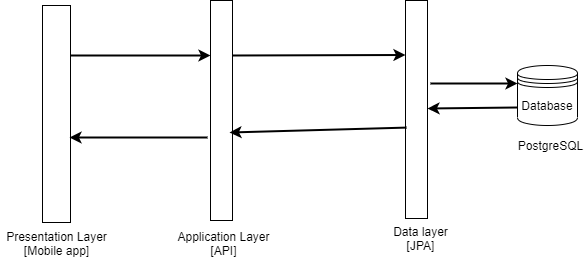

The diagram above was exported from draw.io. Its source (the exported page's mxGraphModel, read from the mxfile embedded in the PNG):
<mxGraphModel dx="868" dy="520" grid="0" gridSize="10" guides="1" tooltips="1" connect="1" arrows="1" fold="1" page="1" pageScale="1" pageWidth="850" pageHeight="1100" math="0" shadow="0">
  <root>
    <mxCell id="0" />
    <mxCell id="1" parent="0" />
    <mxCell id="lD5L9LYNnoO85i4ZEsU_-2" value="" style="rounded=0;whiteSpace=wrap;html=1;" vertex="1" parent="1">
      <mxGeometry x="196" y="113" width="28" height="217" as="geometry" />
    </mxCell>
    <mxCell id="lD5L9LYNnoO85i4ZEsU_-3" value="Presentation Layer&lt;br&gt;[Mobile app]" style="text;html=1;align=center;verticalAlign=middle;resizable=0;points=[];autosize=1;" vertex="1" parent="1">
      <mxGeometry x="154.5" y="335" width="111" height="32" as="geometry" />
    </mxCell>
    <mxCell id="lD5L9LYNnoO85i4ZEsU_-4" value="" style="rounded=0;whiteSpace=wrap;html=1;" vertex="1" parent="1">
      <mxGeometry x="364" y="108" width="22" height="220" as="geometry" />
    </mxCell>
    <mxCell id="lD5L9LYNnoO85i4ZEsU_-5" value="Application Layer&lt;br&gt;[API]" style="text;html=1;align=center;verticalAlign=middle;resizable=0;points=[];autosize=1;" vertex="1" parent="1">
      <mxGeometry x="326" y="335" width="102" height="32" as="geometry" />
    </mxCell>
    <mxCell id="lD5L9LYNnoO85i4ZEsU_-6" value="" style="rounded=0;whiteSpace=wrap;html=1;" vertex="1" parent="1">
      <mxGeometry x="559" y="108" width="22" height="218" as="geometry" />
    </mxCell>
    <mxCell id="lD5L9LYNnoO85i4ZEsU_-7" value="Data layer&lt;br&gt;[JPA]" style="text;html=1;align=center;verticalAlign=middle;resizable=0;points=[];autosize=1;" vertex="1" parent="1">
      <mxGeometry x="541" y="330" width="65" height="32" as="geometry" />
    </mxCell>
    <mxCell id="lD5L9LYNnoO85i4ZEsU_-8" value="" style="endArrow=classic;html=1;exitX=1;exitY=0.25;exitDx=0;exitDy=0;entryX=0;entryY=0.25;entryDx=0;entryDy=0;strokeWidth=2;" edge="1" parent="1" source="lD5L9LYNnoO85i4ZEsU_-4" target="lD5L9LYNnoO85i4ZEsU_-6">
      <mxGeometry width="50" height="50" relative="1" as="geometry">
        <mxPoint x="399" y="273" as="sourcePoint" />
        <mxPoint x="449" y="223" as="targetPoint" />
      </mxGeometry>
    </mxCell>
    <mxCell id="lD5L9LYNnoO85i4ZEsU_-9" value="" style="endArrow=classic;html=1;strokeWidth=2;entryX=0;entryY=0.25;entryDx=0;entryDy=0;" edge="1" parent="1" target="lD5L9LYNnoO85i4ZEsU_-4">
      <mxGeometry width="50" height="50" relative="1" as="geometry">
        <mxPoint x="224" y="163" as="sourcePoint" />
        <mxPoint x="449" y="223" as="targetPoint" />
      </mxGeometry>
    </mxCell>
    <mxCell id="lD5L9LYNnoO85i4ZEsU_-10" value="" style="endArrow=classic;html=1;strokeWidth=2;exitX=0.045;exitY=0.583;exitDx=0;exitDy=0;exitPerimeter=0;" edge="1" parent="1" source="lD5L9LYNnoO85i4ZEsU_-6">
      <mxGeometry width="50" height="50" relative="1" as="geometry">
        <mxPoint x="399" y="273" as="sourcePoint" />
        <mxPoint x="383" y="240" as="targetPoint" />
      </mxGeometry>
    </mxCell>
    <mxCell id="lD5L9LYNnoO85i4ZEsU_-11" value="" style="endArrow=classic;html=1;strokeWidth=2;" edge="1" parent="1">
      <mxGeometry width="50" height="50" relative="1" as="geometry">
        <mxPoint x="361" y="245" as="sourcePoint" />
        <mxPoint x="223" y="245" as="targetPoint" />
      </mxGeometry>
    </mxCell>
    <mxCell id="lD5L9LYNnoO85i4ZEsU_-12" value="Database" style="shape=datastore;whiteSpace=wrap;html=1;" vertex="1" parent="1">
      <mxGeometry x="671" y="173" width="60" height="60" as="geometry" />
    </mxCell>
    <mxCell id="lD5L9LYNnoO85i4ZEsU_-13" value="" style="endArrow=classic;html=1;strokeWidth=2;entryX=0;entryY=0.3;entryDx=0;entryDy=0;" edge="1" parent="1" target="lD5L9LYNnoO85i4ZEsU_-12">
      <mxGeometry width="50" height="50" relative="1" as="geometry">
        <mxPoint x="584" y="191" as="sourcePoint" />
        <mxPoint x="449" y="216" as="targetPoint" />
      </mxGeometry>
    </mxCell>
    <mxCell id="lD5L9LYNnoO85i4ZEsU_-14" value="" style="endArrow=classic;html=1;strokeWidth=2;exitX=0;exitY=0.7;exitDx=0;exitDy=0;" edge="1" parent="1" source="lD5L9LYNnoO85i4ZEsU_-12">
      <mxGeometry width="50" height="50" relative="1" as="geometry">
        <mxPoint x="399" y="266" as="sourcePoint" />
        <mxPoint x="581" y="216" as="targetPoint" />
      </mxGeometry>
    </mxCell>
    <mxCell id="lD5L9LYNnoO85i4ZEsU_-15" value="PostgreSQL" style="text;html=1;align=center;verticalAlign=middle;resizable=0;points=[];autosize=1;" vertex="1" parent="1">
      <mxGeometry x="666" y="244" width="75" height="18" as="geometry" />
    </mxCell>
  </root>
</mxGraphModel>